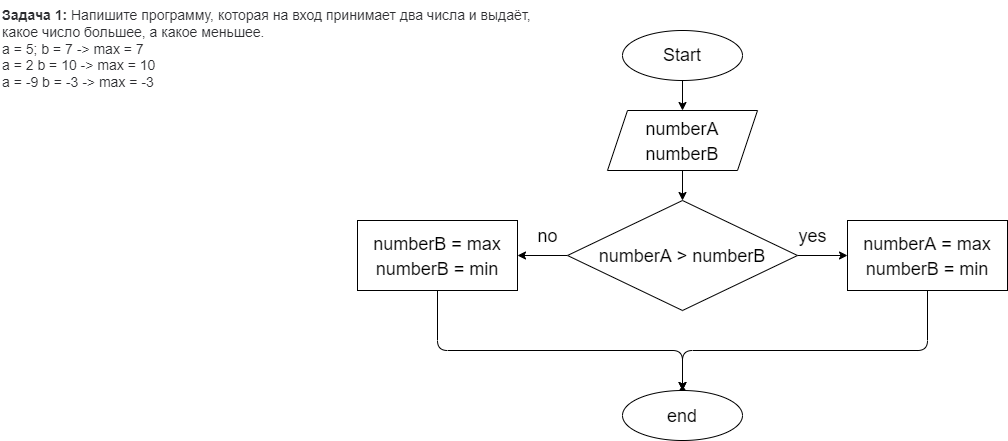

The diagram above was exported from draw.io. Its source (the exported page's mxGraphModel, read from the mxfile embedded in the PNG):
<mxGraphModel dx="1460" dy="897" grid="0" gridSize="10" guides="1" tooltips="1" connect="1" arrows="1" fold="1" page="0" pageScale="1" pageWidth="827" pageHeight="1169" math="0" shadow="0">
  <root>
    <mxCell id="0" />
    <mxCell id="1" parent="0" />
    <mxCell id="13" value="" style="edgeStyle=none;html=1;fontSize=20;" parent="1" source="2" target="5" edge="1">
      <mxGeometry relative="1" as="geometry" />
    </mxCell>
    <mxCell id="2" value="&lt;font style=&quot;font-size: 18px&quot;&gt;Start&lt;/font&gt;" style="ellipse;whiteSpace=wrap;html=1;" parent="1" vertex="1">
      <mxGeometry x="275" y="20" width="120" height="50" as="geometry" />
    </mxCell>
    <mxCell id="7" value="" style="edgeStyle=none;html=1;fontSize=20;" parent="1" source="5" target="6" edge="1">
      <mxGeometry relative="1" as="geometry" />
    </mxCell>
    <mxCell id="5" value="&lt;font style=&quot;font-size: 18px&quot;&gt;numberA&lt;br&gt;numberB&lt;/font&gt;" style="shape=parallelogram;perimeter=parallelogramPerimeter;whiteSpace=wrap;html=1;fixedSize=1;fontSize=20;" parent="1" vertex="1">
      <mxGeometry x="260" y="100" width="150" height="60" as="geometry" />
    </mxCell>
    <mxCell id="10" value="" style="edgeStyle=none;html=1;fontSize=20;" parent="1" source="6" target="9" edge="1">
      <mxGeometry relative="1" as="geometry" />
    </mxCell>
    <mxCell id="15" value="" style="edgeStyle=none;html=1;fontSize=20;" parent="1" source="6" target="14" edge="1">
      <mxGeometry relative="1" as="geometry" />
    </mxCell>
    <mxCell id="6" value="&lt;font style=&quot;font-size: 18px&quot;&gt;numberA &amp;gt; numberB&lt;/font&gt;" style="rhombus;whiteSpace=wrap;html=1;fontSize=20;" parent="1" vertex="1">
      <mxGeometry x="220" y="190" width="230" height="110" as="geometry" />
    </mxCell>
    <mxCell id="9" value="&lt;font style=&quot;font-size: 18px&quot;&gt;numberA = max&lt;br&gt;numberB = min&lt;/font&gt;" style="whiteSpace=wrap;html=1;fontSize=20;" parent="1" vertex="1">
      <mxGeometry x="500" y="210" width="160" height="70" as="geometry" />
    </mxCell>
    <mxCell id="27" value="" style="edgeStyle=none;html=1;fontSize=18;" parent="1" source="14" edge="1">
      <mxGeometry relative="1" as="geometry">
        <mxPoint x="335" y="380" as="targetPoint" />
        <Array as="points">
          <mxPoint x="90" y="340" />
          <mxPoint x="335" y="340" />
        </Array>
      </mxGeometry>
    </mxCell>
    <mxCell id="14" value="&lt;font style=&quot;font-size: 18px&quot;&gt;numberB = max&lt;br&gt;numberB = min&lt;/font&gt;" style="whiteSpace=wrap;html=1;fontSize=20;" parent="1" vertex="1">
      <mxGeometry x="10" y="210" width="160" height="70" as="geometry" />
    </mxCell>
    <mxCell id="21" value="&lt;font style=&quot;font-size: 18px&quot;&gt;yes&lt;/font&gt;" style="text;html=1;align=center;verticalAlign=middle;resizable=0;points=[];autosize=1;strokeColor=none;fillColor=none;fontSize=20;" parent="1" vertex="1">
      <mxGeometry x="445" y="210" width="40" height="30" as="geometry" />
    </mxCell>
    <mxCell id="23" value="&lt;font style=&quot;font-size: 18px&quot;&gt;no&lt;/font&gt;" style="text;html=1;align=center;verticalAlign=middle;resizable=0;points=[];autosize=1;strokeColor=none;fillColor=none;fontSize=20;" parent="1" vertex="1">
      <mxGeometry x="180" y="210" width="40" height="30" as="geometry" />
    </mxCell>
    <mxCell id="24" value="" style="shape=waypoint;sketch=0;size=6;pointerEvents=1;points=[];fillColor=default;resizable=0;rotatable=0;perimeter=centerPerimeter;snapToPoint=1;fontSize=20;" parent="1" vertex="1">
      <mxGeometry x="315" y="360" width="40" height="40" as="geometry" />
    </mxCell>
    <mxCell id="28" value="" style="endArrow=classic;html=1;fontSize=18;exitX=0.5;exitY=1;exitDx=0;exitDy=0;entryX=0.46;entryY=0.465;entryDx=0;entryDy=0;entryPerimeter=0;" parent="1" source="9" edge="1">
      <mxGeometry width="50" height="50" relative="1" as="geometry">
        <mxPoint x="240" y="400" as="sourcePoint" />
        <mxPoint x="335" y="380" as="targetPoint" />
        <Array as="points">
          <mxPoint x="580" y="340" />
          <mxPoint x="335" y="340" />
        </Array>
      </mxGeometry>
    </mxCell>
    <mxCell id="30" value="&lt;font style=&quot;font-size: 18px&quot;&gt;end&lt;/font&gt;" style="ellipse;whiteSpace=wrap;html=1;fontSize=20;sketch=0;gradientColor=none;" parent="1" vertex="1">
      <mxGeometry x="275" y="380" width="120" height="50" as="geometry" />
    </mxCell>
    <mxCell id="32" value="&lt;p style=&quot;box-sizing: border-box; margin: 0px; font-weight: 400; color: rgb(44, 45, 48); font-family: roboto, &amp;quot;san francisco&amp;quot;, &amp;quot;helvetica neue&amp;quot;, helvetica, arial; font-size: 14px; font-style: normal; letter-spacing: normal; text-indent: 0px; text-transform: none; word-spacing: 0px; background-color: rgb(255, 255, 255);&quot;&gt;&lt;strong style=&quot;box-sizing: border-box ; font-weight: 700&quot;&gt;Задача 1:&lt;/strong&gt;&lt;span&gt;&amp;nbsp;&lt;/span&gt;Напишите программу, которая на вход принимает два числа и выдаёт, какое число большее, а какое меньшее.&lt;/p&gt;&lt;p style=&quot;box-sizing: border-box; margin: 0px; font-weight: 400; color: rgb(44, 45, 48); font-family: roboto, &amp;quot;san francisco&amp;quot;, &amp;quot;helvetica neue&amp;quot;, helvetica, arial; font-size: 14px; font-style: normal; letter-spacing: normal; text-indent: 0px; text-transform: none; word-spacing: 0px; background-color: rgb(255, 255, 255);&quot;&gt;a = 5; b = 7 -&amp;gt; max = 7&lt;br style=&quot;box-sizing: border-box&quot;&gt;a = 2 b = 10 -&amp;gt; max = 10&lt;br style=&quot;box-sizing: border-box&quot;&gt;a = -9 b = -3 -&amp;gt; max = -3&lt;/p&gt;" style="text;whiteSpace=wrap;html=1;fontSize=18;" parent="1" vertex="1">
      <mxGeometry x="-346.999951171875" y="-9.99999389648437" width="540" height="124" as="geometry" />
    </mxCell>
  </root>
</mxGraphModel>